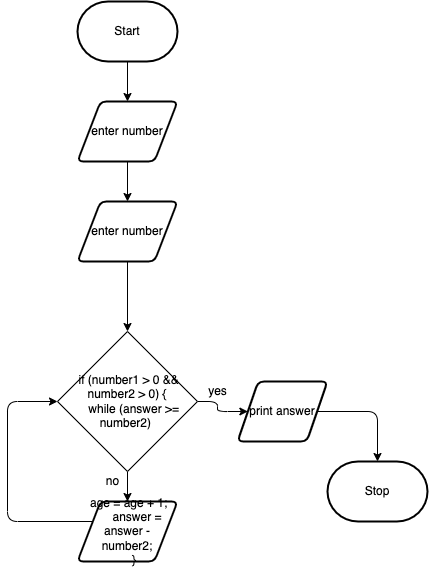

The diagram above was exported from draw.io. Its source (the exported page's mxGraphModel, read from the mxfile embedded in the PNG):
<mxGraphModel dx="1113" dy="781" grid="1" gridSize="10" guides="1" tooltips="1" connect="1" arrows="1" fold="1" page="1" pageScale="1" pageWidth="850" pageHeight="1100" math="0" shadow="0">
  <root>
    <mxCell id="0" />
    <mxCell id="1" parent="0" />
    <mxCell id="25" style="edgeStyle=none;html=1;" parent="1" source="26" target="28" edge="1">
      <mxGeometry relative="1" as="geometry" />
    </mxCell>
    <mxCell id="26" value="Start" style="strokeWidth=2;html=1;shape=mxgraph.flowchart.terminator;whiteSpace=wrap;" parent="1" vertex="1">
      <mxGeometry x="340" y="230" width="100" height="60" as="geometry" />
    </mxCell>
    <mxCell id="27" style="edgeStyle=none;html=1;" parent="1" source="28" edge="1">
      <mxGeometry relative="1" as="geometry">
        <mxPoint x="390" y="430" as="targetPoint" />
      </mxGeometry>
    </mxCell>
    <mxCell id="28" value="enter number" style="shape=parallelogram;html=1;strokeWidth=2;perimeter=parallelogramPerimeter;whiteSpace=wrap;rounded=1;arcSize=12;size=0.23;" parent="1" vertex="1">
      <mxGeometry x="340" y="330" width="100" height="60" as="geometry" />
    </mxCell>
    <mxCell id="29" style="edgeStyle=orthogonalEdgeStyle;html=1;entryX=0;entryY=0.5;entryDx=0;entryDy=0;" parent="1" source="30" target="34" edge="1">
      <mxGeometry relative="1" as="geometry">
        <Array as="points">
          <mxPoint x="270" y="750" />
          <mxPoint x="270" y="630" />
        </Array>
      </mxGeometry>
    </mxCell>
    <mxCell id="30" value="&lt;div&gt;&amp;nbsp;age = age + 1;&lt;/div&gt;&lt;div&gt;&amp;nbsp; &amp;nbsp; &amp;nbsp; answer = answer - number2;&lt;/div&gt;&lt;div&gt;&amp;nbsp; &amp;nbsp; }&lt;/div&gt;" style="shape=parallelogram;html=1;strokeWidth=2;perimeter=parallelogramPerimeter;whiteSpace=wrap;rounded=1;arcSize=12;size=0.23;" parent="1" vertex="1">
      <mxGeometry x="340" y="730" width="100" height="60" as="geometry" />
    </mxCell>
    <mxCell id="31" value="Stop" style="strokeWidth=2;html=1;shape=mxgraph.flowchart.terminator;whiteSpace=wrap;" parent="1" vertex="1">
      <mxGeometry x="590" y="690" width="100" height="60" as="geometry" />
    </mxCell>
    <mxCell id="32" style="edgeStyle=none;html=1;" parent="1" source="34" target="30" edge="1">
      <mxGeometry relative="1" as="geometry" />
    </mxCell>
    <mxCell id="33" style="edgeStyle=orthogonalEdgeStyle;html=1;entryX=0;entryY=0.5;entryDx=0;entryDy=0;" parent="1" source="34" target="36" edge="1">
      <mxGeometry relative="1" as="geometry" />
    </mxCell>
    <mxCell id="34" value="&lt;div&gt;&amp;nbsp;if (number1 &amp;gt; 0 &amp;amp;&amp;amp; number2 &amp;gt; 0) {&lt;/div&gt;&lt;div&gt;&amp;nbsp; &amp;nbsp; while (answer &amp;gt;= number2)&amp;nbsp;&lt;/div&gt;" style="rhombus;whiteSpace=wrap;html=1;" parent="1" vertex="1">
      <mxGeometry x="320" y="560" width="140" height="140" as="geometry" />
    </mxCell>
    <mxCell id="35" style="edgeStyle=orthogonalEdgeStyle;html=1;entryX=0.5;entryY=0;entryDx=0;entryDy=0;entryPerimeter=0;" parent="1" source="36" edge="1">
      <mxGeometry relative="1" as="geometry">
        <mxPoint x="640" y="690" as="targetPoint" />
      </mxGeometry>
    </mxCell>
    <mxCell id="36" value="&lt;div&gt;print answer&lt;/div&gt;" style="shape=parallelogram;html=1;strokeWidth=2;perimeter=parallelogramPerimeter;whiteSpace=wrap;rounded=1;arcSize=12;size=0.23;" parent="1" vertex="1">
      <mxGeometry x="500" y="610" width="90" height="60" as="geometry" />
    </mxCell>
    <mxCell id="38" style="edgeStyle=none;html=1;" parent="1" source="37" target="34" edge="1">
      <mxGeometry relative="1" as="geometry" />
    </mxCell>
    <mxCell id="37" value="enter number" style="shape=parallelogram;html=1;strokeWidth=2;perimeter=parallelogramPerimeter;whiteSpace=wrap;rounded=1;arcSize=12;size=0.23;" parent="1" vertex="1">
      <mxGeometry x="340" y="430" width="100" height="60" as="geometry" />
    </mxCell>
    <mxCell id="39" value="yes" style="text;html=1;resizable=0;autosize=1;align=center;verticalAlign=middle;points=[];fillColor=none;strokeColor=none;rounded=0;" parent="1" vertex="1">
      <mxGeometry x="465" y="610" width="30" height="20" as="geometry" />
    </mxCell>
    <mxCell id="40" value="no" style="text;html=1;resizable=0;autosize=1;align=center;verticalAlign=middle;points=[];fillColor=none;strokeColor=none;rounded=0;" parent="1" vertex="1">
      <mxGeometry x="360" y="700" width="30" height="20" as="geometry" />
    </mxCell>
  </root>
</mxGraphModel>